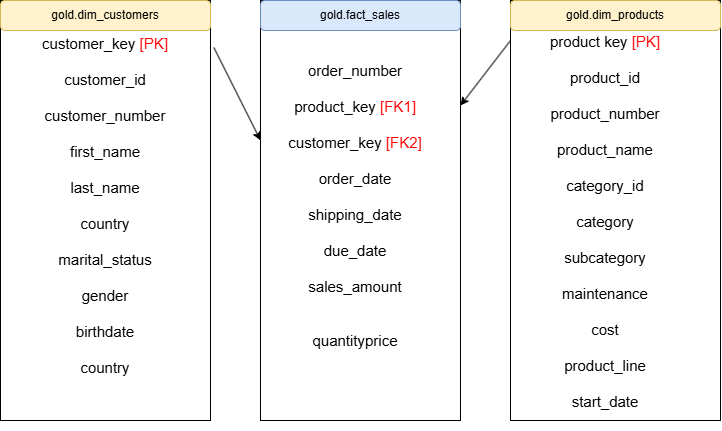

The diagram above was exported from draw.io. Its source (the exported page's mxGraphModel, read from the mxfile embedded in the PNG):
<mxGraphModel dx="1241" dy="718" grid="1" gridSize="10" guides="1" tooltips="1" connect="1" arrows="1" fold="1" page="1" pageScale="1" pageWidth="827" pageHeight="1169" math="0" shadow="0">
  <root>
    <mxCell id="0" />
    <mxCell id="1" parent="0" />
    <mxCell id="xeD8mZAi9-Rb4rL4hEcG-1" parent="1" style="rounded=0;whiteSpace=wrap;html=1;rotation=90;" value="" vertex="1">
      <mxGeometry height="210" width="420" x="-45" y="185" as="geometry" />
    </mxCell>
    <mxCell id="xeD8mZAi9-Rb4rL4hEcG-2" parent="1" style="rounded=0;whiteSpace=wrap;html=1;rotation=90;" value="" vertex="1">
      <mxGeometry height="200" width="420" x="210" y="190" as="geometry" />
    </mxCell>
    <mxCell id="xeD8mZAi9-Rb4rL4hEcG-3" parent="1" style="rounded=0;whiteSpace=wrap;html=1;rotation=90;" value="" vertex="1">
      <mxGeometry height="210" width="420" x="465" y="185" as="geometry" />
    </mxCell>
    <mxCell id="xeD8mZAi9-Rb4rL4hEcG-4" parent="1" style="rounded=1;whiteSpace=wrap;html=1;roundedPerimeter=1;fillColor=#fff2cc;strokeColor=#d6b656;" value="gold.dim_customers" vertex="1">
      <mxGeometry height="30" width="210" x="60" y="80" as="geometry" />
    </mxCell>
    <mxCell id="xeD8mZAi9-Rb4rL4hEcG-6" parent="1" style="rounded=1;whiteSpace=wrap;html=1;roundedPerimeter=1;fillColor=#fff2cc;strokeColor=#d6b656;" value="gold.dim_products" vertex="1">
      <mxGeometry height="30" width="210" x="570" y="80" as="geometry" />
    </mxCell>
    <mxCell id="xeD8mZAi9-Rb4rL4hEcG-7" parent="1" style="rounded=1;whiteSpace=wrap;html=1;roundedPerimeter=1;fillColor=#dae8fc;strokeColor=#6c8ebf;" value="gold.fact_sales" vertex="1">
      <mxGeometry height="30" width="200" x="320" y="80" as="geometry" />
    </mxCell>
    <mxCell id="xeD8mZAi9-Rb4rL4hEcG-8" parent="1" style="text;html=1;whiteSpace=wrap;strokeColor=none;fillColor=none;align=center;verticalAlign=middle;rounded=0;fontSize=15;" value="&lt;div&gt;customer_key &lt;span style=&quot;color: rgb(255, 0, 0);&quot;&gt;[PK]&lt;/span&gt;&lt;/div&gt;&lt;div&gt;&lt;br&gt;&lt;/div&gt;&lt;div&gt;customer_id&lt;/div&gt;&lt;div&gt;&lt;br&gt;&lt;/div&gt;&lt;div&gt;customer_number&lt;/div&gt;&lt;div&gt;&lt;br&gt;&lt;/div&gt;&lt;div&gt;first_name&lt;/div&gt;&lt;div&gt;&lt;br&gt;&lt;/div&gt;&lt;div&gt;last_name&lt;/div&gt;&lt;div&gt;&lt;br&gt;&lt;/div&gt;&lt;div&gt;country&lt;/div&gt;&lt;div&gt;&lt;br&gt;&lt;/div&gt;&lt;div&gt;marital_status&lt;/div&gt;&lt;div&gt;&lt;br&gt;&lt;/div&gt;&lt;div&gt;gender&lt;/div&gt;&lt;div&gt;&lt;br&gt;&lt;/div&gt;&lt;div&gt;birthdate&lt;/div&gt;&lt;div&gt;&lt;br&gt;&lt;/div&gt;&lt;div&gt;country&lt;/div&gt;" vertex="1">
      <mxGeometry height="350" width="170" x="80" y="110" as="geometry" />
    </mxCell>
    <mxCell id="xeD8mZAi9-Rb4rL4hEcG-9" parent="1" style="text;html=1;whiteSpace=wrap;strokeColor=none;fillColor=none;align=center;verticalAlign=middle;rounded=0;fontSize=15;" value="order_number&lt;br&gt;&lt;br&gt;product_key &lt;span style=&quot;color: rgb(255, 0, 0);&quot;&gt;[FK1]&lt;br&gt;&lt;/span&gt;&lt;br&gt;customer_key &lt;span style=&quot;color: rgb(255, 0, 0);&quot;&gt;[FK2]&lt;br&gt;&lt;/span&gt;&lt;br&gt;order_date&lt;br&gt;&lt;br&gt;shipping_date&lt;br&gt;&lt;br&gt;due_date&lt;br&gt;&lt;br&gt;sales_amount&lt;br&gt;&lt;br&gt;&lt;br&gt;quantityprice" vertex="1">
      <mxGeometry height="410" width="170" x="330" y="80" as="geometry" />
    </mxCell>
    <mxCell id="xeD8mZAi9-Rb4rL4hEcG-11" parent="1" style="text;html=1;whiteSpace=wrap;strokeColor=none;fillColor=none;align=center;verticalAlign=middle;rounded=0;fontSize=15;" value="&lt;div&gt;product key &lt;span style=&quot;color: rgb(255, 0, 0);&quot;&gt;[PK]&lt;/span&gt;&lt;/div&gt;&lt;div&gt;&lt;br&gt;&lt;/div&gt;&lt;div&gt;product_id&lt;/div&gt;&lt;div&gt;&lt;br&gt;&lt;/div&gt;&lt;div&gt;product_number&lt;/div&gt;&lt;div&gt;&lt;br&gt;&lt;/div&gt;&lt;div&gt;product_name&lt;/div&gt;&lt;div&gt;&lt;br&gt;&lt;/div&gt;&lt;div&gt;category_id&lt;/div&gt;&lt;div&gt;&lt;br&gt;&lt;/div&gt;&lt;div&gt;category&lt;/div&gt;&lt;div&gt;&lt;br&gt;&lt;/div&gt;&lt;div&gt;subcategory&lt;/div&gt;&lt;div&gt;&lt;br&gt;&lt;/div&gt;&lt;div&gt;maintenance&lt;/div&gt;&lt;div&gt;&lt;br&gt;&lt;/div&gt;&lt;div&gt;cost&lt;/div&gt;&lt;div&gt;&lt;br&gt;&lt;/div&gt;&lt;div&gt;product_line&lt;/div&gt;&lt;div&gt;&lt;br&gt;&lt;/div&gt;&lt;div&gt;start_date&lt;/div&gt;&lt;div&gt;&lt;br&gt;&lt;/div&gt;" vertex="1">
      <mxGeometry height="400" width="180" x="575" y="110" as="geometry" />
    </mxCell>
    <mxCell id="xeD8mZAi9-Rb4rL4hEcG-12" edge="1" parent="1" source="xeD8mZAi9-Rb4rL4hEcG-1" style="endArrow=classic;html=1;rounded=0;exitX=0.112;exitY=-0.016;exitDx=0;exitDy=0;exitPerimeter=0;entryX=0.333;entryY=1;entryDx=0;entryDy=0;entryPerimeter=0;" target="xeD8mZAi9-Rb4rL4hEcG-2" value="">
      <mxGeometry height="50" relative="1" width="50" as="geometry">
        <mxPoint x="360" y="330" as="sourcePoint" />
        <mxPoint x="410" y="280" as="targetPoint" />
      </mxGeometry>
    </mxCell>
    <mxCell id="xeD8mZAi9-Rb4rL4hEcG-13" edge="1" parent="1" style="endArrow=classic;html=1;rounded=0;exitX=0.112;exitY=-0.016;exitDx=0;exitDy=0;exitPerimeter=0;entryX=0.25;entryY=0;entryDx=0;entryDy=0;" target="xeD8mZAi9-Rb4rL4hEcG-2" value="">
      <mxGeometry height="50" relative="1" width="50" as="geometry">
        <mxPoint x="570" y="120" as="sourcePoint" />
        <mxPoint x="617" y="213" as="targetPoint" />
      </mxGeometry>
    </mxCell>
  </root>
</mxGraphModel>